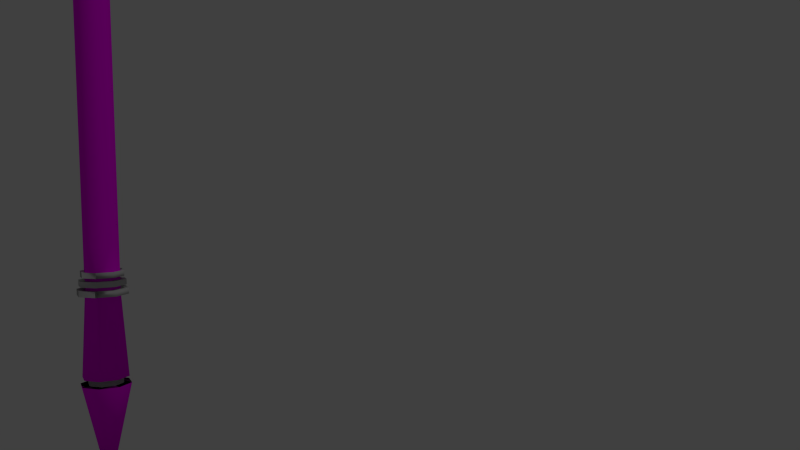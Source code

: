 # Source: guandong.blend  (saved by Blender 2.74.0; exported with 4.5.12 LTS)
import bpy
from mathutils import Matrix  # noqa: F401  (used for matrix-valued properties, if any)

bpy.ops.wm.read_factory_settings(use_empty=True)
scene = bpy.context.scene
scene.name = 'Scene'

# ---- collections
col_collection_1 = bpy.data.collections.new('Collection 1'); scene.collection.children.link(col_collection_1)

# ---- images (referenced by path relative to the original .blend; pixels are not part of the script)
import os
ASSET_DIR = os.environ.get("B2B_ASSET_DIR", "")  # directory of the original .blend (textures are referenced by path, not embedded)
HERE = os.path.dirname(os.path.abspath(__file__))  # packed textures are extracted next to this script under _unpacked/

def load_image(name, relpath, width, height, colorspace="sRGB"):
    """Load a texture the original file referenced (path relative to the .blend, or extracted next to this script)."""
    p = next((c for c in (os.path.join(HERE, relpath), os.path.join(ASSET_DIR, relpath)) if relpath and os.path.exists(c)), "")
    if p:
        img = bpy.data.images.load(p, check_existing=True)
        img.name = name
    else:  # same state as the original file: an image datablock whose file is absent (Cycles renders it pink)
        img = bpy.data.images.new(name, width, height)
        img.source = "FILE"
        img.filepath = "//" + (relpath or name)
    img.colorspace_settings.name = colorspace
    return img
img_tex_staff_tga = load_image('tex_staff.tga', 'tex_staff.tga', 1024, 1024, 'sRGB')
img_tex_head_tga = load_image('tex_head.tga', 'tex_head.tga', 1024, 1024, 'sRGB')
img_tex_head_odd_tga = load_image('tex_head_odd.tga', 'tex_head_odd.tga', 1024, 1024, 'sRGB')
img_tex_cone_tga = load_image('tex_cone.tga', 'tex_cone.tga', 1024, 1024, 'sRGB')

# ---- materials (node trees are filled in below, after node groups)
mat_staff = bpy.data.materials.new('Staff')
mat_staff.alpha_threshold = 0.0
mat_staff.roughness = 0.5
mat_ornamenttop = bpy.data.materials.new('OrnamentTop')
mat_ornamenttop.alpha_threshold = 0.0
mat_ornamenttop.roughness = 0.5
mat_ornamenttopodd = bpy.data.materials.new('OrnamentTopOdd')
mat_ornamenttopodd.alpha_threshold = 0.0
mat_ornamenttopodd.roughness = 0.5
mat_rings = bpy.data.materials.new('Rings')
mat_rings.alpha_threshold = 0.0
mat_rings.roughness = 0.5
mat_ornamentcone = bpy.data.materials.new('OrnamentCone')
mat_ornamentcone.alpha_threshold = 0.0
mat_ornamentcone.roughness = 0.5

# ---- material node trees
mat_staff.use_nodes = True; mat_staff.node_tree.nodes.clear()
_N = mat_staff.node_tree.nodes; _L = mat_staff.node_tree.links
n0 = _N.new('ShaderNodeOutputMaterial'); n0.name = 'Material Output'; n0.location = (300, 300)
n1 = _N.new('ShaderNodeBsdfDiffuse'); n1.name = 'Diffuse BSDF'; n1.location = (10, 300)
n2 = _N.new('ShaderNodeTexImage'); n2.name = 'Image Texture'; n2.location = (-180, 300)
n2.width = 140
n2.image = img_tex_staff_tga
_L.new(n1.outputs[0], n0.inputs[0])
_L.new(n2.outputs[0], n1.inputs[0])
n0.is_active_output = True
mat_ornamenttop.use_nodes = True; mat_ornamenttop.node_tree.nodes.clear()
_N = mat_ornamenttop.node_tree.nodes; _L = mat_ornamenttop.node_tree.links
n0 = _N.new('ShaderNodeOutputMaterial'); n0.name = 'Material Output'; n0.location = (300, 300)
n1 = _N.new('ShaderNodeBsdfDiffuse'); n1.name = 'Diffuse BSDF'; n1.location = (10, 300)
n2 = _N.new('ShaderNodeTexImage'); n2.name = 'Image Texture'; n2.location = (-180, 300)
n2.width = 140
n2.image = img_tex_head_tga
_L.new(n1.outputs[0], n0.inputs[0])
_L.new(n2.outputs[0], n1.inputs[0])
n0.is_active_output = True
mat_ornamenttopodd.use_nodes = True; mat_ornamenttopodd.node_tree.nodes.clear()
_N = mat_ornamenttopodd.node_tree.nodes; _L = mat_ornamenttopodd.node_tree.links
n0 = _N.new('ShaderNodeOutputMaterial'); n0.name = 'Material Output'; n0.location = (300, 300)
n1 = _N.new('ShaderNodeBsdfDiffuse'); n1.name = 'Diffuse BSDF'; n1.location = (10, 300)
n2 = _N.new('ShaderNodeTexImage'); n2.name = 'Image Texture'; n2.location = (-180, 300)
n2.width = 140
n2.image = img_tex_head_odd_tga
_L.new(n1.outputs[0], n0.inputs[0])
_L.new(n2.outputs[0], n1.inputs[0])
n0.is_active_output = True
mat_rings.use_nodes = True; mat_rings.node_tree.nodes.clear()
_N = mat_rings.node_tree.nodes; _L = mat_rings.node_tree.links
n0 = _N.new('ShaderNodeOutputMaterial'); n0.name = 'Material Output'; n0.location = (300, 300)
n1 = _N.new('ShaderNodeBsdfDiffuse'); n1.name = 'Diffuse BSDF'; n1.location = (10, 300)
n1.inputs[0].default_value = (0.5815, 0.5815, 0.5815, 1.0)
_L.new(n1.outputs[0], n0.inputs[0])
n0.is_active_output = True
mat_ornamentcone.use_nodes = True; mat_ornamentcone.node_tree.nodes.clear()
_N = mat_ornamentcone.node_tree.nodes; _L = mat_ornamentcone.node_tree.links
n0 = _N.new('ShaderNodeOutputMaterial'); n0.name = 'Material Output'; n0.location = (300, 300)
n1 = _N.new('ShaderNodeBsdfDiffuse'); n1.name = 'Diffuse BSDF'; n1.location = (10, 300)
n2 = _N.new('ShaderNodeTexImage'); n2.name = 'Image Texture'; n2.location = (-180, 300)
n2.width = 140
n2.image = img_tex_cone_tga
_L.new(n1.outputs[0], n0.inputs[0])
_L.new(n2.outputs[0], n1.inputs[0])
n0.is_active_output = True

# ---- world
world_world = bpy.data.worlds.new('World'); scene.world = world_world
world_world.color = (0.05088, 0.05088, 0.05088)
world_world.use_sun_shadow = False
world_world.sun_shadow_jitter_overblur = 0.0
world_world.cycles.sampling_method = 'MANUAL'
world_world.cycles.sample_map_resolution = 256

# ---- cameras
cam_camera = bpy.data.cameras.new('Camera')
cam_camera.lens = 35.0
cam_camera.sensor_width = 32.0
cam_camera.sensor_height = 18.0
cam_camera.ortho_scale = 7.314
cam_camera.dof.focus_distance = 0.0

# ---- lights
light_lamp = bpy.data.lights.new('Lamp', 'POINT')
light_lamp.transmission_factor = 0.0
light_lamp.cutoff_distance = 30.0
light_lamp.energy = 100.0
light_lamp.shadow_buffer_clip_start = 1.001
light_lamp.shadow_soft_size = 0.1
light_lamp.shadow_maximum_resolution = 0.006
light_lamp.use_absolute_resolution = True
light_lamp.cycles.use_multiple_importance_sampling = False

# ---- meshes
me_cylinder = bpy.data.meshes.new('Cylinder')
me_cylinder.from_pydata([(0.0, 0.05, -1.07), (0.03536, 0.03536, -1.07), (0.05, -2.186e-09, -1.07), (0.03536, -0.03536, -1.07), (-4.371e-09, -0.05, -1.07), (-0.03536, -0.03536, -1.07), (-0.05, 5.962e-10, -1.07), (-0.03536, 0.03536, -1.07), (0.0, 0.05, 1.402), (0.0, 0.05, 1.003), (0.03536, 0.03536, 1.003), (0.03536, 0.03536, 1.402), (0.05, -2.186e-09, 1.003), (0.05, -2.186e-09, 1.402), (0.03536, -0.03536, 1.003), (0.03536, -0.03536, 1.402), (-4.371e-09, -0.05, 1.003), (-4.371e-09, -0.05, 1.402), (-0.03536, -0.03536, 1.003), (-0.03536, -0.03536, 1.402), (-0.05, 5.962e-10, 1.003), (-0.05, 5.962e-10, 1.402), (-0.03536, 0.03536, 1.003), (-0.03536, 0.03536, 1.402), (-2.794e-09, -4.657e-10, -2.003), (1.226e-09, 0.07195, -1.698), (0.05087, 0.05087, -1.698), (0.07195, -2.941e-09, -1.698), (0.05087, -0.05087, -1.698), (-5.063e-09, -0.07195, -1.698), (-0.05087, -0.05087, -1.698), (-0.07195, 1.062e-09, -1.698), (-0.05087, 0.05087, -1.698), (0.0, 0.05, -1.698), (0.03536, 0.03536, -1.698), (0.05, -2.186e-09, -1.698), (0.03536, -0.03536, -1.698), (-4.371e-09, -0.05, -1.698), (-0.03536, -0.03536, -1.698), (-0.05, 5.962e-10, -1.698), (-0.03536, 0.03536, -1.698), (0.0, 0.05, -1.679), (0.03536, 0.03536, -1.679), (0.05, -2.186e-09, -1.679), (0.03536, -0.03536, -1.679), (-4.371e-09, -0.05, -1.679), (-0.03536, -0.03536, -1.679), (-0.05, 5.962e-10, -1.679), (-0.03536, 0.03536, -1.679), (8.942e-10, 0.066, -1.679), (0.04667, 0.04667, -1.679), (0.066, -2.736e-09, -1.679), (0.04667, -0.04667, -1.679), (-4.876e-09, -0.066, -1.679), (-0.04667, -0.04667, -1.679), (-0.066, 9.361e-10, -1.679), (-0.04667, 0.04667, -1.679), (0.05, -2.186e-09, -1.442), (0.03536, -0.03536, -1.442), (-4.371e-09, -0.05, -1.442), (-0.05, 5.962e-10, -1.442), (-0.03536, 0.03536, -1.442), (0.0, 0.05, -1.164), (0.03536, 0.03536, -1.164), (0.05, -2.186e-09, -1.164), (0.03536, -0.03536, -1.164), (-4.371e-09, -0.05, -1.164), (-0.03536, -0.03536, -1.164), (-0.05, 5.962e-10, -1.164), (-0.03536, 0.03536, -1.164), (0.0, 0.05, -1.304), (0.03536, 0.03536, -1.304), (0.05, -2.186e-09, -1.304), (0.03536, -0.03536, -1.304), (-4.371e-09, -0.05, -1.304), (-0.03536, -0.03536, -1.304), (-0.05, 5.962e-10, -1.304), (-0.03536, 0.03536, -1.304), (0.0, 0.05, -1.429), (0.03536, 0.03536, -1.429), (0.05, -2.186e-09, -1.429), (0.03536, -0.03536, -1.429), (-4.371e-09, -0.05, -1.429), (-0.03536, -0.03536, -1.429), (-0.05, 5.962e-10, -1.429), (-0.03536, 0.03536, -1.429), (0.0, 0.05, -1.442), (0.03536, 0.03536, -1.442), (-0.03536, -0.03536, -1.442), (0.07249, -2.94e-09, -1.444), (0.05126, -0.05126, -1.444), (-5.528e-09, -0.07249, -1.444), (-0.07249, 1.093e-09, -1.444), (-0.05126, 0.05126, -1.444), (8.092e-10, 0.07249, -1.428), (0.05126, 0.05126, -1.428), (0.07249, -2.94e-09, -1.428), (0.05126, -0.05126, -1.428), (-5.528e-09, -0.07249, -1.428), (-0.05126, -0.05126, -1.428), (-0.07249, 1.093e-09, -1.428), (-0.05126, 0.05126, -1.428), (8.092e-10, 0.07249, -1.444), (0.05126, 0.05126, -1.444), (-0.05126, -0.05126, -1.444), (0.05, -2.186e-09, -1.417), (0.03536, -0.03536, -1.417), (-4.371e-09, -0.05, -1.417), (-0.05, 5.962e-10, -1.417), (-0.03536, 0.03536, -1.417), (0.0, 0.05, -1.404), (0.03536, 0.03536, -1.404), (0.05, -2.186e-09, -1.404), (0.03536, -0.03536, -1.404), (-4.371e-09, -0.05, -1.404), (-0.03536, -0.03536, -1.404), (-0.05, 5.962e-10, -1.404), (-0.03536, 0.03536, -1.404), (0.0, 0.05, -1.417), (0.03536, 0.03536, -1.417), (-0.03536, -0.03536, -1.417), (-0.06686, 2.264e-09, -1.418), (-0.04728, 0.04728, -1.418), (3.756e-09, 0.06686, -1.418), (0.06686, -1.456e-09, -1.418), (0.04728, -0.04728, -1.418), (-2.089e-09, -0.06686, -1.402), (-0.04728, -0.04728, -1.402), (-0.06686, 2.264e-09, -1.402), (-0.04728, 0.04728, -1.402), (3.756e-09, 0.06686, -1.402), (0.04728, 0.04728, -1.402), (0.06686, -1.456e-09, -1.402), (0.04728, -0.04728, -1.402), (-2.089e-09, -0.06686, -1.418), (-0.04728, -0.04728, -1.418), (0.04728, 0.04728, -1.418), (0.05, -2.186e-09, -1.392), (0.03536, -0.03536, -1.392), (-4.371e-09, -0.05, -1.392), (-0.05, 5.962e-10, -1.392), (-0.03536, 0.03536, -1.392), (0.0, 0.05, -1.379), (0.03536, 0.03536, -1.379), (0.05, -2.186e-09, -1.379), (0.03536, -0.03536, -1.379), (-4.371e-09, -0.05, -1.379), (-0.03536, -0.03536, -1.379), (-0.05, 5.962e-10, -1.379), (-0.03536, 0.03536, -1.379), (0.0, 0.05, -1.392), (0.03536, 0.03536, -1.392), (-0.03536, -0.03536, -1.392), (0.06122, -2.519e-09, -1.393), (0.04329, -0.04329, -1.393), (-4.777e-09, -0.06122, -1.393), (-0.06122, 8.868e-10, -1.393), (-0.04329, 0.04329, -1.393), (5.747e-10, 0.06122, -1.377), (0.04329, 0.04329, -1.377), (0.06122, -2.519e-09, -1.377), (0.04329, -0.04329, -1.377), (-4.777e-09, -0.06122, -1.377), (-0.04329, -0.04329, -1.377), (-0.06122, 8.868e-10, -1.377), (-0.04329, 0.04329, -1.377), (5.747e-10, 0.06122, -1.393), (0.04329, 0.04329, -1.393), (-0.04329, -0.04329, -1.393)], [], [(7, 22, 9, 0), (5, 18, 20, 6), (3, 14, 16, 4), (6, 20, 22, 7), (4, 16, 18, 5), (1, 10, 12, 2), (2, 12, 14, 3), (10, 9, 8, 11), (12, 10, 11, 13), (14, 12, 13, 15), (16, 14, 15, 17), (18, 16, 17, 19), (20, 18, 19, 21), (22, 20, 21, 23), (9, 22, 23, 8), (0, 9, 10, 1), (11, 17, 19), (8, 11, 19), (8, 19, 21), (23, 21, 8), (11, 13, 15), (11, 15, 17), (29, 30, 24), (28, 29, 24), (32, 25, 24), (27, 28, 24), (31, 32, 24), (26, 27, 24), (30, 31, 24), (25, 26, 24), (45, 46, 38, 37), (44, 45, 37, 36), (48, 41, 33, 40), (43, 44, 36, 35), (47, 48, 40, 39), (42, 43, 35, 34), (46, 47, 39, 38), (41, 42, 34, 33), (40, 32, 31, 39), (30, 38, 39, 31), (29, 37, 38, 30), (26, 34, 33, 25), (39, 31, 32, 40), (35, 27, 28, 36), (30, 31, 39, 38), (28, 36, 37, 29), (30, 38, 37, 29), (35, 27, 26, 34), (29, 37, 36, 28), (35, 36, 28, 27), (32, 25, 33, 40), (35, 34, 26, 27), (26, 25, 33, 34), (32, 40, 33, 25), (58, 59, 53, 52), (57, 58, 52, 51), (60, 61, 56, 55), (48, 56, 49, 41), (47, 55, 56, 48), (46, 54, 55, 47), (45, 53, 54, 46), (44, 52, 53, 45), (43, 51, 52, 44), (42, 50, 51, 43), (41, 49, 50, 42), (4, 5, 67, 66), (3, 4, 66, 65), (7, 0, 62, 69), (2, 3, 65, 64), (6, 7, 69, 68), (1, 2, 64, 63), (5, 6, 68, 67), (0, 1, 63, 62), (66, 67, 75, 74), (65, 66, 74, 73), (69, 62, 70, 77), (64, 65, 73, 72), (68, 69, 77, 76), (63, 64, 72, 71), (67, 68, 76, 75), (62, 63, 71, 70), (73, 74, 82, 81), (77, 70, 78, 85), (72, 73, 81, 80), (76, 77, 85, 84), (71, 72, 80, 79), (75, 76, 84, 83), (70, 71, 79, 78), (74, 75, 83, 82), (78, 79, 87, 86), (59, 88, 54, 53), (61, 86, 49, 56), (87, 57, 51, 50), (88, 60, 55, 54), (86, 87, 50, 49), (85, 78, 86, 61), (80, 81, 58, 57), (84, 85, 61, 60), (79, 80, 57, 87), (83, 84, 60, 88), (82, 83, 88, 59), (81, 82, 59, 58), (60, 84, 100, 92), (81, 58, 90, 97), (88, 83, 99, 104), (95, 96, 89, 103), (96, 95, 79, 80), (61, 85, 101, 93), (86, 78, 94, 102), (59, 82, 98, 91), (103, 102, 94, 95), (102, 93, 101, 94), (93, 92, 100, 101), (92, 104, 99, 100), (104, 91, 98, 99), (98, 97, 90, 91), (90, 89, 96, 97), (80, 81, 97, 96), (97, 98, 82, 81), (98, 99, 83, 82), (99, 100, 84, 83), (100, 101, 85, 84), (101, 94, 78, 85), (78, 79, 95, 94), (58, 90, 91, 59), (59, 91, 104, 88), (88, 104, 92, 60), (60, 92, 93, 61), (61, 93, 102, 86), (86, 102, 103, 87), (87, 103, 89, 57), (57, 89, 90, 58), (127, 128, 121, 135), (128, 127, 111, 112), (135, 134, 126, 127), (134, 125, 133, 126), (125, 124, 132, 133), (124, 136, 131, 132), (136, 123, 130, 131), (130, 129, 122, 123), (122, 121, 128, 129), (112, 113, 129, 128), (129, 130, 114, 113), (130, 131, 115, 114), (131, 132, 116, 115), (132, 133, 117, 116), (133, 126, 110, 117), (110, 111, 127, 126), (106, 122, 123, 107), (107, 123, 136, 120), (120, 136, 124, 108), (108, 124, 125, 109), (109, 125, 134, 118), (118, 134, 135, 119), (119, 135, 121, 105), (105, 121, 122, 106), (159, 160, 153, 167), (160, 159, 143, 144), (167, 166, 158, 159), (166, 157, 165, 158), (157, 156, 164, 165), (156, 168, 163, 164), (168, 155, 162, 163), (162, 161, 154, 155), (154, 153, 160, 161), (144, 145, 161, 160), (161, 162, 146, 145), (162, 163, 147, 146), (163, 164, 148, 147), (164, 165, 149, 148), (165, 158, 142, 149), (142, 143, 159, 158), (138, 154, 155, 139), (139, 155, 168, 152), (152, 168, 156, 140), (140, 156, 157, 141), (141, 157, 166, 150), (150, 166, 167, 151), (151, 167, 153, 137), (137, 153, 154, 138)])
me_cylinder.polygons.foreach_set('use_smooth', [True] * 180)
me_cylinder.polygons.foreach_set('material_index', [0, 0, 0, 0, 0, 0, 0, 2, 1, 1, 2, 2, 1, 1, 2, 0, 2, 2, 2, 2, 2, 2, 4, 4, 4, 4, 4, 4, 4, 4, 3, 3, 3, 3, 3, 3, 3, 3, 2, 0, 2, 0, 2, 0, 2, 2, 2, 0, 2, 2, 0, 2, 2, 2, 2, 1, 1, 2, 2, 2, 2, 2, 2, 2, 2, 0, 0, 0, 0, 0, 0, 0, 0, 0, 0, 0, 0, 0, 0, 0, 0, 2, 2, 2, 2, 2, 2, 2, 2, 0, 2, 2, 1, 1, 2, 0, 0, 0, 0, 0, 0, 0, 0, 0, 0, 3, 3, 0, 0, 0, 3, 3, 3, 3, 3, 3, 3, 3, 3, 3, 3, 3, 3, 3, 3, 3, 3, 3, 3, 3, 3, 3, 3, 3, 3, 3, 3, 3, 3, 3, 3, 3, 3, 3, 3, 3, 3, 3, 3, 3, 3, 3, 3, 3, 3, 3, 3, 3, 3, 3, 3, 3, 3, 3, 3, 3, 3, 3, 3, 3, 3, 3, 3, 3, 3, 3, 3, 3, 3, 3])
_uv = me_cylinder.uv_layers.new(name='UVMap')
_uv.uv.foreach_set('vector', [0.0, 0.0, 0.0, 0.0, 0.0, 0.0, 0.0, 0.0, 0.0, 0.0, 0.0, 0.0, 0.0, 0.0, 0.0, 0.0, 0.0, 0.0, 0.0, 0.0, 0.0, 0.0, 0.0, 0.0, 0.0, 0.0, 0.0, 0.0, 0.0, 0.0, 0.0, 0.0, 0.0, 0.0, 0.0, 0.0, 0.0, 0.0, 0.0, 0.0, 0.0, 0.0, 0.0, 0.0, 0.0, 0.0, 0.0, 0.0, 0.0, 0.0, 0.0, 0.0, 0.0, 0.0, 0.0, 0.0, 0.008358, 6.193e-05, 0.5, 6.193e-05, 0.5, 0.9999, 0.008358, 0.9999, 0.5, 6.193e-05, 0.9991, 6.193e-05, 0.9991, 0.9999, 0.5, 0.9999, 0.0008557, 6.193e-05, 0.5, 6.193e-05, 0.5, 0.9999, 0.0008571, 0.9999, 0.5, 6.193e-05, 0.9929, 6.193e-05, 0.9929, 0.9999, 0.5, 0.9999, 0.007074, 6.193e-05, 0.5, 6.193e-05, 0.5, 0.9999, 0.007075, 0.9999, 0.5, 6.193e-05, 0.9983, 6.193e-05, 0.9983, 0.9999, 0.5, 0.9999, 0.00167, 6.193e-05, 0.5, 6.193e-05, 0.5, 0.9999, 0.001672, 0.9999, 0.5, 6.193e-05, 0.9916, 6.193e-05, 0.9916, 0.9999, 0.5, 0.9999, 0.0, 0.0, 0.0, 0.0, 0.0, 0.0, 0.0, 0.0, 0.6915, 0.3282, 0.6799, 0.7602, 0.3201, 0.7602, 0.3201, 0.3258, 0.6799, 0.3258, 0.3201, 0.7602, 0.3201, 0.3258, 0.3201, 0.7602, 0.06562, 0.633, 0.06562, 0.453, 0.06562, 0.633, 0.3201, 0.3258, 0.6799, 0.3258, 0.9344, 0.453, 0.9344, 0.633, 0.6799, 0.3258, 0.9344, 0.633, 0.6799, 0.7602, 0.9405, 0.6824, 0.6824, 0.9405, 0.5, 0.5, 0.9405, 0.3176, 0.9405, 0.6824, 0.5, 0.5, 0.05954, 0.6824, 0.05954, 0.3176, 0.5, 0.5, 0.6824, 0.05954, 0.9405, 0.3176, 0.5, 0.5, 0.3176, 0.9405, 0.05954, 0.6824, 0.5, 0.5, 0.3176, 0.05954, 0.6824, 0.05954, 0.5, 0.5, 0.6824, 0.9405, 0.3176, 0.9405, 0.5, 0.5, 0.05954, 0.3176, 0.3176, 0.05954, 0.5, 0.5, 0.0, 0.0, 0.0, 0.0, 0.0, 0.0, 0.0, 0.0, 0.0, 0.0, 0.0, 0.0, 0.0, 0.0, 0.0, 0.0, 0.0, 0.0, 0.0, 0.0, 0.0, 0.0, 0.0, 0.0, 0.0, 0.0, 0.0, 0.0, 0.0, 0.0, 0.0, 0.0, 0.0, 0.0, 0.0, 0.0, 0.0, 0.0, 0.0, 0.0, 0.0, 0.0, 0.0, 0.0, 0.0, 0.0, 0.0, 0.0, 0.0, 0.0, 0.0, 0.0, 0.0, 0.0, 0.0, 0.0, 0.0, 0.0, 0.0, 0.0, 0.0, 0.0, 0.0, 0.0, 0.0, 0.0, 0.0, 0.0, 0.0, 0.0, 0.0, 0.0, 0.0, 0.0, 0.0, 0.0, 0.0, 0.0, 0.0, 0.0, 0.0, 0.0, 0.0, 0.0, 0.0, 0.0, 0.0, 0.0, 0.0, 0.0, 0.0, 0.0, 0.0, 0.0, 0.0, 0.0, 0.0, 0.0, 0.0, 0.0, 0.0, 0.0, 0.0, 0.0, 0.0, 0.0, 0.0, 0.0, 0.0, 0.0, 0.0, 0.0, 0.0, 0.0, 0.0, 0.0, 0.0, 0.0, 0.0, 0.0, 0.0, 0.0, 0.0, 0.0, 0.0, 0.0, 0.0, 0.0, 0.0, 0.0, 0.0, 0.0, 0.0, 0.0, 0.0, 0.0, 0.0, 0.0, 0.0, 0.0, 0.0, 0.0, 0.0, 0.0, 0.0, 0.0, 0.0, 0.0, 0.0, 0.0, 0.0, 0.0, 0.0, 0.0, 0.0, 0.0, 0.0, 0.0, 0.0, 0.0, 0.0, 0.0, 0.0, 0.0, 0.0, 0.0, 0.0, 0.0, 0.0, 0.0, 0.0, 0.0, 0.0, 0.0, 0.0, 0.0, 0.0, 0.0, 0.0, 0.0, 0.0, 0.0, 0.0, 0.0, 0.0, 0.0, 0.0, 0.0, 0.0, 0.0, 0.0, 0.0, 1.0, 1.0, 0.5, 1.0, 0.5, 0.0, 1.0, 0.0, 0.5, 1.0, -1.192e-07, 1.0, 8.941e-08, 0.0, 0.5, 0.0, 0.5, 1.0, -1.192e-07, 1.0, 1.192e-07, 0.0, 0.5, 0.0, 0.0, 0.0, 0.0, 0.0, 0.0, 0.0, 0.0, 0.0, 0.0, 0.0, 0.0, 0.0, 0.0, 0.0, 0.0, 0.0, 0.0, 0.0, 0.0, 0.0, 0.0, 0.0, 0.0, 0.0, 0.0, 0.0, 0.0, 0.0, 0.0, 0.0, 0.0, 0.0, 0.0, 0.0, 0.0, 0.0, 0.0, 0.0, 0.0, 0.0, 0.0, 0.0, 0.0, 0.0, 0.0, 0.0, 0.0, 0.0, 0.0, 0.0, 0.0, 0.0, 0.0, 0.0, 0.0, 0.0, 0.0, 0.0, 0.0, 0.0, 0.0, 0.0, 0.0, 0.0, 0.0, 0.0, 0.0, 0.0, 0.0, 0.0, 0.0, 0.0, 0.0, 0.0, 0.0, 0.0, 0.0, 0.0, 0.0, 0.0, 0.0, 0.0, 0.0, 0.0, 0.0, 0.0, 0.0, 0.0, 0.0, 0.0, 0.0, 0.0, 0.0, 0.0, 0.0, 0.0, 0.0, 0.0, 0.0, 0.0, 0.0, 0.0, 0.0, 0.0, 0.0, 0.0, 0.0, 0.0, 0.0, 0.0, 0.0, 0.0, 0.0, 0.0, 0.0, 0.0, 0.0, 0.0, 0.0, 0.0, 0.0, 0.0, 0.0, 0.0, 0.0, 0.0, 0.0, 0.0, 0.0, 0.0, 0.0, 0.0, 0.0, 0.0, 0.0, 0.0, 0.0, 0.0, 0.0, 0.0, 0.0, 0.0, 0.0, 0.0, 0.0, 0.0, 0.0, 0.0, 0.0, 0.0, 0.0, 0.0, 0.0, 0.0, 0.0, 0.0, 0.0, 0.0, 0.0, 0.0, 0.0, 0.0, 0.0, 0.0, 0.0, 0.0, 0.0, 0.0, 0.0, 0.0, 0.0, 0.0, 0.0, 0.0, 0.0, 0.0, 0.0, 0.0, 0.0, 0.0, 0.0, 0.0, 0.0, 0.0, 0.0, 0.0, 0.0, 0.0, 0.0, 0.0, 0.0, 0.0, 0.0, 0.0, 0.0, 0.0, 0.0, 0.0, 0.0, 0.0, 0.0, 0.0, 0.0, 0.0, 0.0, 0.0, 0.0, 0.0, 0.0, 0.0, 0.0, 0.0, 0.0, 0.0, 0.0, 0.0, 0.0, 0.0, 0.0, 0.0, 0.0, 0.0, 0.0, 0.0, 0.0, 0.0, 0.0, 0.0, 0.0, 0.0, 0.0, 0.0, 0.0, 0.0, 0.0, 0.0, 0.0, 0.0, 0.0, 0.0, 0.0, 0.0, 0.0, 0.0, 0.0, 0.0, 0.0, 0.0, 0.0, 0.0, 0.0, 0.0, 0.0, 0.0, 0.0, 0.0, 0.0, 0.0, 0.0, 0.0, 0.0, 0.0, 0.0, 0.0, 0.5, 1.0, 0.0, 1.0, 5.96e-08, 0.0, 0.5, 0.0, 1.0, 1.0, 0.5, 1.0, 0.5, 0.0, 1.0, 0.0, 1.0, 1.0, 0.5, 1.0, 0.5, 0.0, 1.0, 0.0, 1.0, 1.0, 0.5, 1.0, 0.5, 0.0, 1.0, 0.0, 0.5, 1.0, 0.0, 1.0, 5.96e-08, 0.0, 0.5, 0.0, 0.0, 0.0, 0.0, 0.0, 0.0, 0.0, 0.0, 0.0, 0.0, 0.0, 0.0, 0.0, 0.0, 0.0, 0.0, 0.0, 0.0, 0.0, 0.0, 0.0, 0.0, 0.0, 0.0, 0.0, 0.0, 0.0, 0.0, 0.0, 0.0, 0.0, 0.0, 0.0, 0.0, 0.0, 0.0, 0.0, 0.0, 0.0, 0.0, 0.0, 0.0, 0.0, 0.0, 0.0, 0.0, 0.0, 0.0, 0.0, 0.0, 0.0, 0.0, 0.0, 0.0, 0.0, 0.0, 0.0, 0.0, 0.0, 0.0, 0.0, 0.0, 0.0, 0.0, 0.0, 0.0, 0.0, 0.0, 0.0, 0.0, 0.0, 0.0, 0.0, 0.0, 0.0, 0.0, 0.0, 0.0, 0.0, 0.0, 0.0, 0.0, 0.0, 0.0, 0.0, 0.0, 0.0, 0.0, 0.0, 0.0, 0.0, 0.0, 0.0, 0.0, 0.0, 0.0, 0.0, 0.0, 0.0, 0.0, 0.0, 0.0, 0.0, 0.0, 0.0, 0.0, 0.0, 0.0, 0.0, 0.0, 0.0, 0.0, 0.0, 0.0, 0.0, 0.0, 0.0, 0.0, 0.0, 0.0, 0.0, 0.0, 0.0, 0.0, 0.0, 0.0, 0.0, 0.0, 0.0, 0.0, 0.0, 0.0, 0.0, 0.0, 0.0, 0.0, 0.0, 0.0, 0.0, 0.0, 0.0, 0.0, 0.0, 0.0, 0.0, 0.0, 0.0, 0.0, 0.0, 0.0, 0.0, 0.0, 0.0, 0.0, 0.0, 0.0, 0.0, 0.0, 0.0, 0.0, 0.0, 0.0, 0.0, 0.0, 0.0, 0.0, 0.0, 0.0, 0.0, 0.0, 0.0, 0.0, 0.0, 0.0, 0.0, 0.0, 0.0, 0.0, 0.0, 0.0, 0.0, 0.0, 0.0, 0.0, 0.0, 0.0, 0.0, 0.0, 0.0, 0.0, 0.0, 0.0, 0.0, 0.0, 0.0, 0.0, 0.0, 0.0, 0.0, 0.0, 0.0, 0.0, 0.0, 0.0, 0.0, 0.0, 0.0, 0.0, 0.0, 0.0, 0.0, 0.0, 0.0, 0.0, 0.0, 0.0, 0.0, 0.0, 0.0, 0.0, 0.0, 0.0, 0.0, 0.0, 0.0, 0.0, 0.0, 0.0, 0.0, 0.0, 0.0, 0.0, 0.0, 0.0, 0.0, 0.0, 0.0, 0.0, 0.0, 0.0, 0.0, 0.0, 0.0, 0.0, 0.0, 0.0, 0.0, 0.0, 0.0, 0.0, 0.0, 0.0, 0.0, 0.0, 0.0, 0.0, 0.0, 0.0, 0.0, 0.0, 0.0, 0.0, 0.0, 0.0, 0.0, 0.0, 0.0, 0.0, 0.0, 0.0, 0.0, 0.0, 0.0, 0.0, 0.0, 0.0, 0.0, 0.0, 0.0, 0.0, 0.0, 0.0, 0.0, 0.0, 0.0, 0.0, 0.0, 0.0, 0.0, 0.0, 0.0, 0.0, 0.0, 0.0, 0.0, 0.0, 0.0, 0.0, 0.0, 0.0, 0.0, 0.0, 0.0, 0.0, 0.0, 0.0, 0.0, 0.0, 0.0, 0.0, 0.0, 0.0, 0.0, 0.0, 0.0, 0.0, 0.0, 0.0, 0.0, 0.0, 0.0, 0.0, 0.0, 0.0, 0.0, 0.0, 0.0, 0.0, 0.0, 0.0, 0.0, 0.0, 0.0, 0.0, 0.0, 0.0, 0.0, 0.0, 0.0, 0.0, 0.0, 0.0, 0.0, 0.0, 0.0, 0.0, 0.0, 0.0, 0.0, 0.0, 0.0, 0.0, 0.0, 0.0, 0.0, 0.0, 0.0, 0.0, 0.0, 0.0, 0.0, 0.0, 0.0, 0.0, 0.0, 0.0, 0.0, 0.0, 0.0, 0.0, 0.0, 0.0, 0.0, 0.0, 0.0, 0.0, 0.0, 0.0, 0.0, 0.0, 0.0, 0.0, 0.0, 0.0, 0.0, 0.0, 0.0, 0.0, 0.0, 0.0, 0.0, 0.0, 0.0, 0.0, 0.0, 0.0, 0.0, 0.0, 0.0, 0.0, 0.0, 0.0, 0.0, 0.0, 0.0, 0.0, 0.0, 0.0, 0.0, 0.0, 0.0, 0.0, 0.0, 0.0, 0.0, 0.0, 0.0, 0.0, 0.0, 0.0, 0.0, 0.0, 0.0, 0.0, 0.0, 0.0, 0.0, 0.0, 0.0, 0.0, 0.0, 0.0, 0.0, 0.0, 0.0, 0.0, 0.0, 0.0, 0.0, 0.0, 0.0, 0.0, 0.0, 0.0, 0.0, 0.0, 0.0, 0.0, 0.0, 0.0, 0.0, 0.0, 0.0, 0.0, 0.0, 0.0, 0.0, 0.0, 0.0, 0.0, 0.0, 0.0, 0.0, 0.0, 0.0, 0.0, 0.0, 0.0, 0.0, 0.0, 0.0, 0.0, 0.0, 0.0, 0.0, 0.0, 0.0, 0.0, 0.0, 0.0, 0.0, 0.0, 0.0, 0.0, 0.0, 0.0, 0.0, 0.0, 0.0, 0.0, 0.0, 0.0, 0.0, 0.0, 0.0, 0.0, 0.0, 0.0, 0.0, 0.0, 0.0, 0.0, 0.0, 0.0, 0.0, 0.0, 0.0, 0.0, 0.0, 0.0, 0.0, 0.0, 0.0, 0.0, 0.0, 0.0, 0.0, 0.0, 0.0, 0.0, 0.0, 0.0, 0.0, 0.0, 0.0, 0.0, 0.0, 0.0, 0.0, 0.0, 0.0, 0.0, 0.0, 0.0, 0.0, 0.0, 0.0, 0.0, 0.0, 0.0, 0.0, 0.0, 0.0, 0.0, 0.0, 0.0, 0.0, 0.0, 0.0, 0.0, 0.0, 0.0, 0.0, 0.0, 0.0, 0.0, 0.0, 0.0, 0.0, 0.0, 0.0, 0.0, 0.0, 0.0, 0.0, 0.0, 0.0, 0.0, 0.0, 0.0, 0.0, 0.0, 0.0, 0.0, 0.0, 0.0, 0.0, 0.0, 0.0, 0.0, 0.0, 0.0, 0.0, 0.0, 0.0, 0.0, 0.0, 0.0, 0.0, 0.0, 0.0, 0.0, 0.0, 0.0, 0.0, 0.0, 0.0, 0.0, 0.0, 0.0, 0.0, 0.0, 0.0, 0.0, 0.0, 0.0, 0.0, 0.0, 0.0, 0.0, 0.0, 0.0, 0.0, 0.0, 0.0, 0.0, 0.0, 0.0, 0.0, 0.0, 0.0, 0.0, 0.0, 0.0, 0.0, 0.0, 0.0, 0.0, 0.0, 0.0, 0.0, 0.0, 0.0, 0.0, 0.0, 0.0, 0.0, 0.0, 0.0, 0.0, 0.0, 0.0, 0.0, 0.0, 0.0, 0.0, 0.0, 0.0, 0.0, 0.0, 0.0, 0.0, 0.0, 0.0, 0.0, 0.0, 0.0, 0.0, 0.0, 0.0, 0.0, 0.0, 0.0, 0.0, 0.0, 0.0, 0.0, 0.0, 0.0, 0.0, 0.0, 0.0, 0.0, 0.0, 0.0, 0.0, 0.0, 0.0, 0.0, 0.0, 0.0])
me_cylinder.materials.append(mat_staff)
me_cylinder.materials.append(mat_ornamenttop)
me_cylinder.materials.append(mat_ornamenttopodd)
me_cylinder.materials.append(mat_rings)
me_cylinder.materials.append(mat_ornamentcone)
me_cylinder.use_remesh_preserve_volume = False
me_cylinder.use_remesh_preserve_attributes = False
me_cylinder.use_mirror_vertex_groups = False
me_cylinder.update()

# ---- objects
ob_cylinder = bpy.data.objects.new('Cylinder', me_cylinder)
ob_lamp = bpy.data.objects.new('Lamp', light_lamp)
ob_camera = bpy.data.objects.new('Camera', cam_camera)

# ---- transforms, parenting, visibility, modifiers, constraints
ob_cylinder.location = (0.0, 0.0, 2.0)
ob_cylinder.lineart.crease_threshold = 0.0
ob_lamp.location = (4.076, 1.005, 5.904)
ob_lamp.rotation_euler = (0.6503, 0.05522, 1.866)
ob_lamp.lock_rotations_4d = False
ob_lamp.empty_display_type = 'ARROWS'
ob_lamp.color = (0.0, 0.0, 0.0, 0.0)
ob_lamp.lineart.crease_threshold = 0.0
ob_camera.location = (2.254, -1.242, 0.9408)
ob_camera.rotation_euler = (1.489, 0.01075, 0.7353)
ob_camera.lock_rotations_4d = False
ob_camera.empty_display_type = 'ARROWS'
ob_camera.color = (0.0, 0.0, 0.0, 0.0)
ob_camera.hide_viewport = True
ob_camera.display_type = 'WIRE'
ob_camera.lineart.crease_threshold = 0.0

# ---- collection membership
col_collection_1.objects.link(ob_cylinder)
col_collection_1.objects.link(ob_lamp)
col_collection_1.objects.link(ob_camera)

# ---- scene / render settings (as saved in the file)
scene.camera = ob_camera
scene.frame_start = 1; scene.frame_end = 250; scene.frame_set(1)
scene.render.engine = 'CYCLES'
scene.render.dither_intensity = 0.0
scene.cycles.use_denoising = False
scene.cycles.samples = 10
scene.cycles.sampling_pattern = 'TABULATED_SOBOL'
scene.cycles.light_sampling_threshold = 0.0
scene.cycles.use_adaptive_sampling = False
scene.cycles.use_light_tree = False
scene.cycles.blur_glossy = 0.0
scene.cycles.pixel_filter_type = 'GAUSSIAN'
scene.cycles.sample_clamp_indirect = 0.0
scene.view_settings.view_transform = 'Standard'
bpy.context.view_layer.update()

